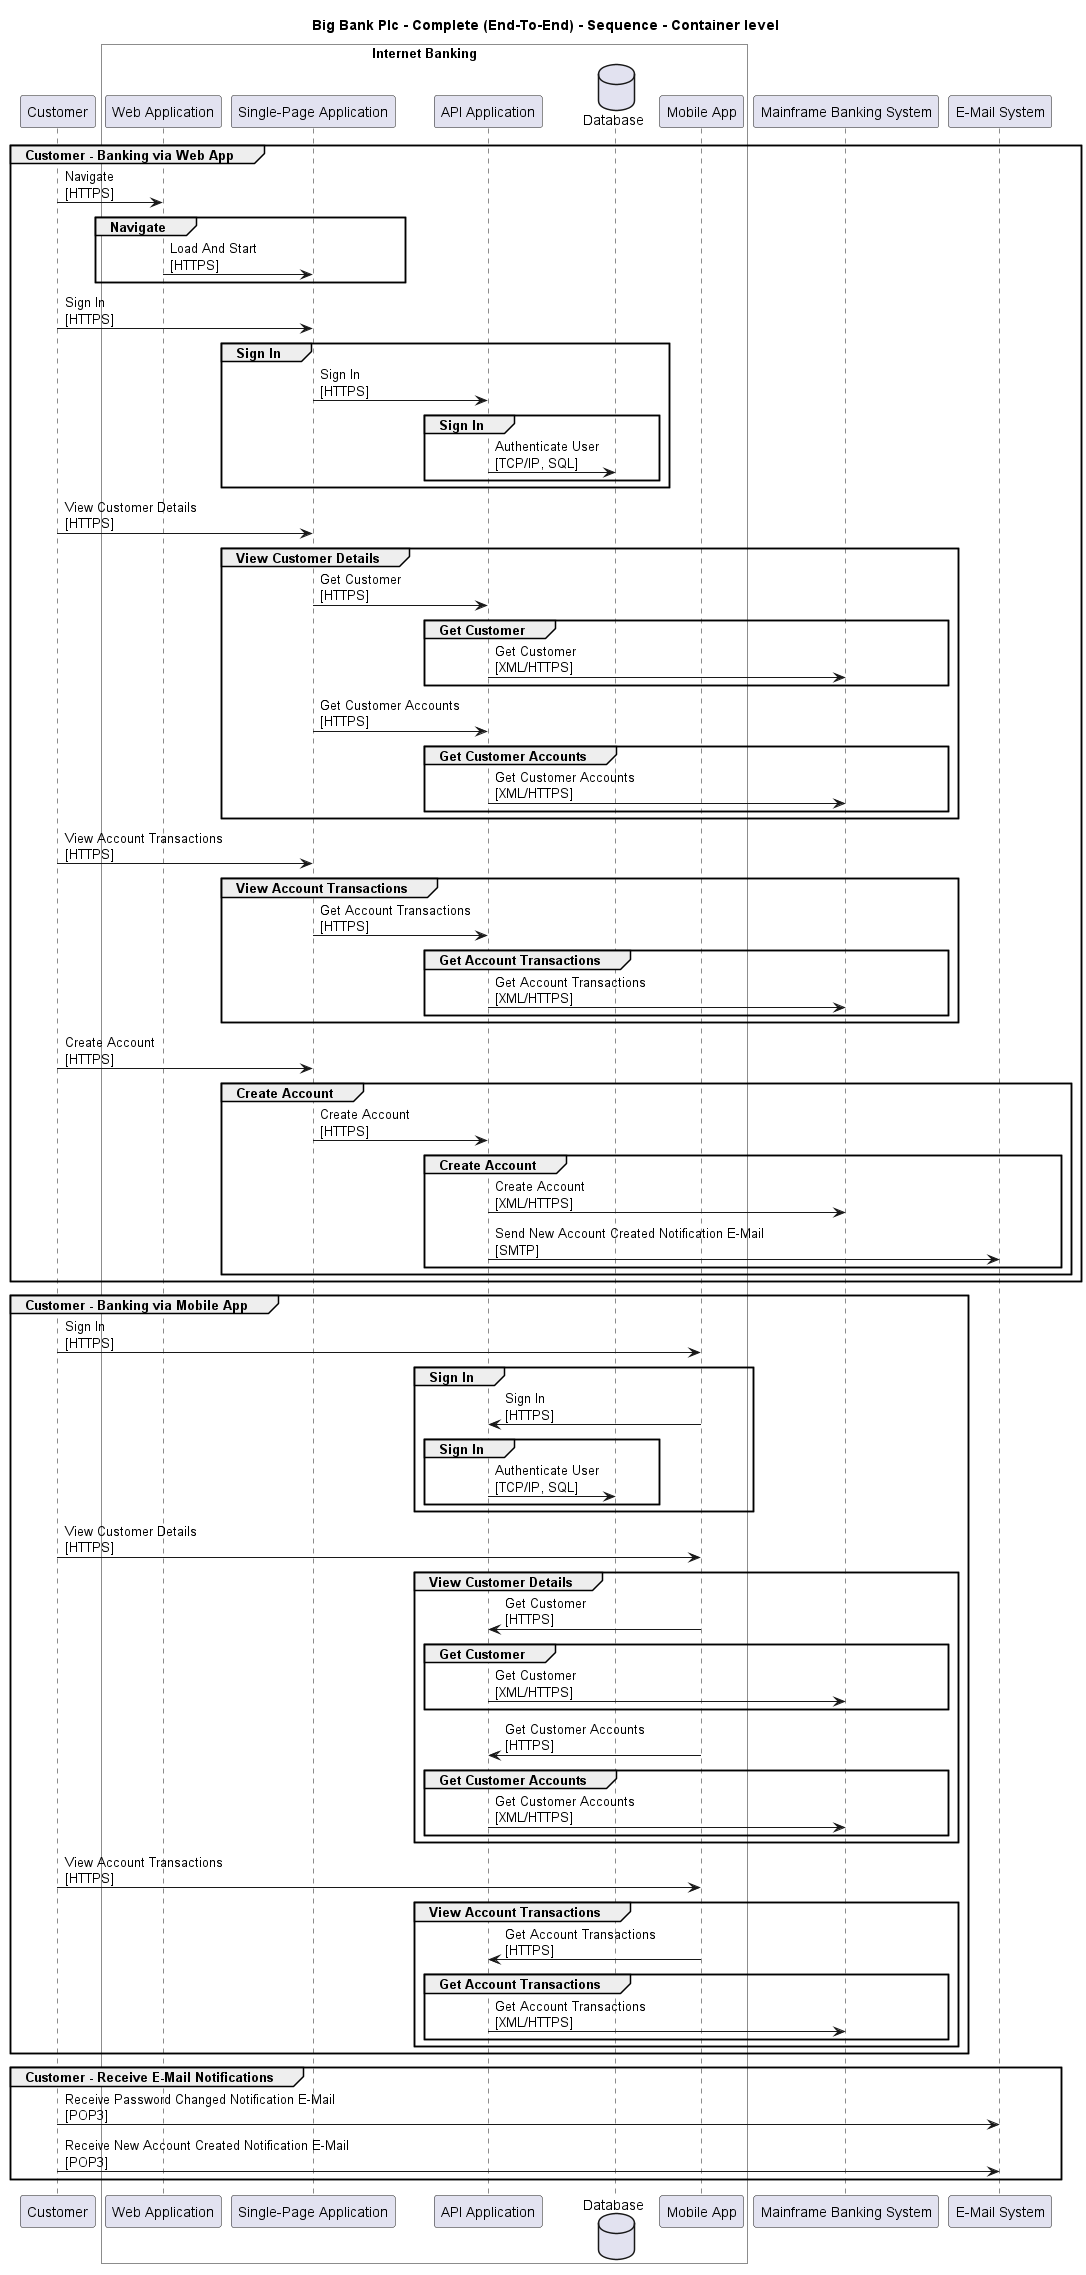

The diagram above was rendered by PlantUML. Its source (embedded in the PNG):
@startuml

title Big Bank Plc - Complete (End-To-End) - Sequence - Container level

participant "Customer" as BigBankPlc.Actors.Customer

box "Internet Banking" #White
    participant "Web Application" as BigBankPlc.SoftwareSystems.InternetBanking.Containers.WebApplication
    participant "Single-Page Application" as BigBankPlc.SoftwareSystems.InternetBanking.Containers.SinglePageApp
    participant "API Application" as BigBankPlc.SoftwareSystems.InternetBanking.Containers.APIApplication
    database "Database" as BigBankPlc.SoftwareSystems.InternetBanking.Containers.Database
    participant "Mobile App" as BigBankPlc.SoftwareSystems.InternetBanking.Containers.MobileApp
end box

participant "Mainframe Banking System" as BigBankPlc.SoftwareSystems.MainframeBankingSystem
participant "E-Mail System" as BigBankPlc.SoftwareSystems.EMailSystem

group Customer - Banking via Web App
BigBankPlc.Actors.Customer -> BigBankPlc.SoftwareSystems.InternetBanking.Containers.WebApplication : Navigate\n[HTTPS]
group Navigate
BigBankPlc.SoftwareSystems.InternetBanking.Containers.WebApplication -> BigBankPlc.SoftwareSystems.InternetBanking.Containers.SinglePageApp : Load And Start\n[HTTPS]
end
BigBankPlc.Actors.Customer -> BigBankPlc.SoftwareSystems.InternetBanking.Containers.SinglePageApp : Sign In\n[HTTPS]
group Sign In
BigBankPlc.SoftwareSystems.InternetBanking.Containers.SinglePageApp -> BigBankPlc.SoftwareSystems.InternetBanking.Containers.APIApplication : Sign In\n[HTTPS]
group Sign In
BigBankPlc.SoftwareSystems.InternetBanking.Containers.APIApplication -> BigBankPlc.SoftwareSystems.InternetBanking.Containers.Database : Authenticate User\n[TCP/IP, SQL]
end
end
BigBankPlc.Actors.Customer -> BigBankPlc.SoftwareSystems.InternetBanking.Containers.SinglePageApp : View Customer Details\n[HTTPS]
group View Customer Details
BigBankPlc.SoftwareSystems.InternetBanking.Containers.SinglePageApp -> BigBankPlc.SoftwareSystems.InternetBanking.Containers.APIApplication : Get Customer\n[HTTPS]
group Get Customer
BigBankPlc.SoftwareSystems.InternetBanking.Containers.APIApplication -> BigBankPlc.SoftwareSystems.MainframeBankingSystem : Get Customer\n[XML/HTTPS]
end
BigBankPlc.SoftwareSystems.InternetBanking.Containers.SinglePageApp -> BigBankPlc.SoftwareSystems.InternetBanking.Containers.APIApplication : Get Customer Accounts\n[HTTPS]
group Get Customer Accounts
BigBankPlc.SoftwareSystems.InternetBanking.Containers.APIApplication -> BigBankPlc.SoftwareSystems.MainframeBankingSystem : Get Customer Accounts\n[XML/HTTPS]
end
end
BigBankPlc.Actors.Customer -> BigBankPlc.SoftwareSystems.InternetBanking.Containers.SinglePageApp : View Account Transactions\n[HTTPS]
group View Account Transactions
BigBankPlc.SoftwareSystems.InternetBanking.Containers.SinglePageApp -> BigBankPlc.SoftwareSystems.InternetBanking.Containers.APIApplication : Get Account Transactions\n[HTTPS]
group Get Account Transactions
BigBankPlc.SoftwareSystems.InternetBanking.Containers.APIApplication -> BigBankPlc.SoftwareSystems.MainframeBankingSystem : Get Account Transactions\n[XML/HTTPS]
end
end
BigBankPlc.Actors.Customer -> BigBankPlc.SoftwareSystems.InternetBanking.Containers.SinglePageApp : Create Account\n[HTTPS]
group Create Account
BigBankPlc.SoftwareSystems.InternetBanking.Containers.SinglePageApp -> BigBankPlc.SoftwareSystems.InternetBanking.Containers.APIApplication : Create Account\n[HTTPS]
group Create Account
BigBankPlc.SoftwareSystems.InternetBanking.Containers.APIApplication -> BigBankPlc.SoftwareSystems.MainframeBankingSystem : Create Account\n[XML/HTTPS]
BigBankPlc.SoftwareSystems.InternetBanking.Containers.APIApplication -> BigBankPlc.SoftwareSystems.EMailSystem : Send New Account Created Notification E-Mail\n[SMTP]
end
end
end
group Customer - Banking via Mobile App
BigBankPlc.Actors.Customer -> BigBankPlc.SoftwareSystems.InternetBanking.Containers.MobileApp : Sign In\n[HTTPS]
group Sign In
BigBankPlc.SoftwareSystems.InternetBanking.Containers.MobileApp -> BigBankPlc.SoftwareSystems.InternetBanking.Containers.APIApplication : Sign In\n[HTTPS]
group Sign In
BigBankPlc.SoftwareSystems.InternetBanking.Containers.APIApplication -> BigBankPlc.SoftwareSystems.InternetBanking.Containers.Database : Authenticate User\n[TCP/IP, SQL]
end
end
BigBankPlc.Actors.Customer -> BigBankPlc.SoftwareSystems.InternetBanking.Containers.MobileApp : View Customer Details\n[HTTPS]
group View Customer Details
BigBankPlc.SoftwareSystems.InternetBanking.Containers.MobileApp -> BigBankPlc.SoftwareSystems.InternetBanking.Containers.APIApplication : Get Customer\n[HTTPS]
group Get Customer
BigBankPlc.SoftwareSystems.InternetBanking.Containers.APIApplication -> BigBankPlc.SoftwareSystems.MainframeBankingSystem : Get Customer\n[XML/HTTPS]
end
BigBankPlc.SoftwareSystems.InternetBanking.Containers.MobileApp -> BigBankPlc.SoftwareSystems.InternetBanking.Containers.APIApplication : Get Customer Accounts\n[HTTPS]
group Get Customer Accounts
BigBankPlc.SoftwareSystems.InternetBanking.Containers.APIApplication -> BigBankPlc.SoftwareSystems.MainframeBankingSystem : Get Customer Accounts\n[XML/HTTPS]
end
end
BigBankPlc.Actors.Customer -> BigBankPlc.SoftwareSystems.InternetBanking.Containers.MobileApp : View Account Transactions\n[HTTPS]
group View Account Transactions
BigBankPlc.SoftwareSystems.InternetBanking.Containers.MobileApp -> BigBankPlc.SoftwareSystems.InternetBanking.Containers.APIApplication : Get Account Transactions\n[HTTPS]
group Get Account Transactions
BigBankPlc.SoftwareSystems.InternetBanking.Containers.APIApplication -> BigBankPlc.SoftwareSystems.MainframeBankingSystem : Get Account Transactions\n[XML/HTTPS]
end
end
end
group Customer - Receive E-Mail Notifications
BigBankPlc.Actors.Customer -> BigBankPlc.SoftwareSystems.EMailSystem : Receive Password Changed Notification E-Mail\n[POP3]
BigBankPlc.Actors.Customer -> BigBankPlc.SoftwareSystems.EMailSystem : Receive New Account Created Notification E-Mail\n[POP3]
end


@enduml